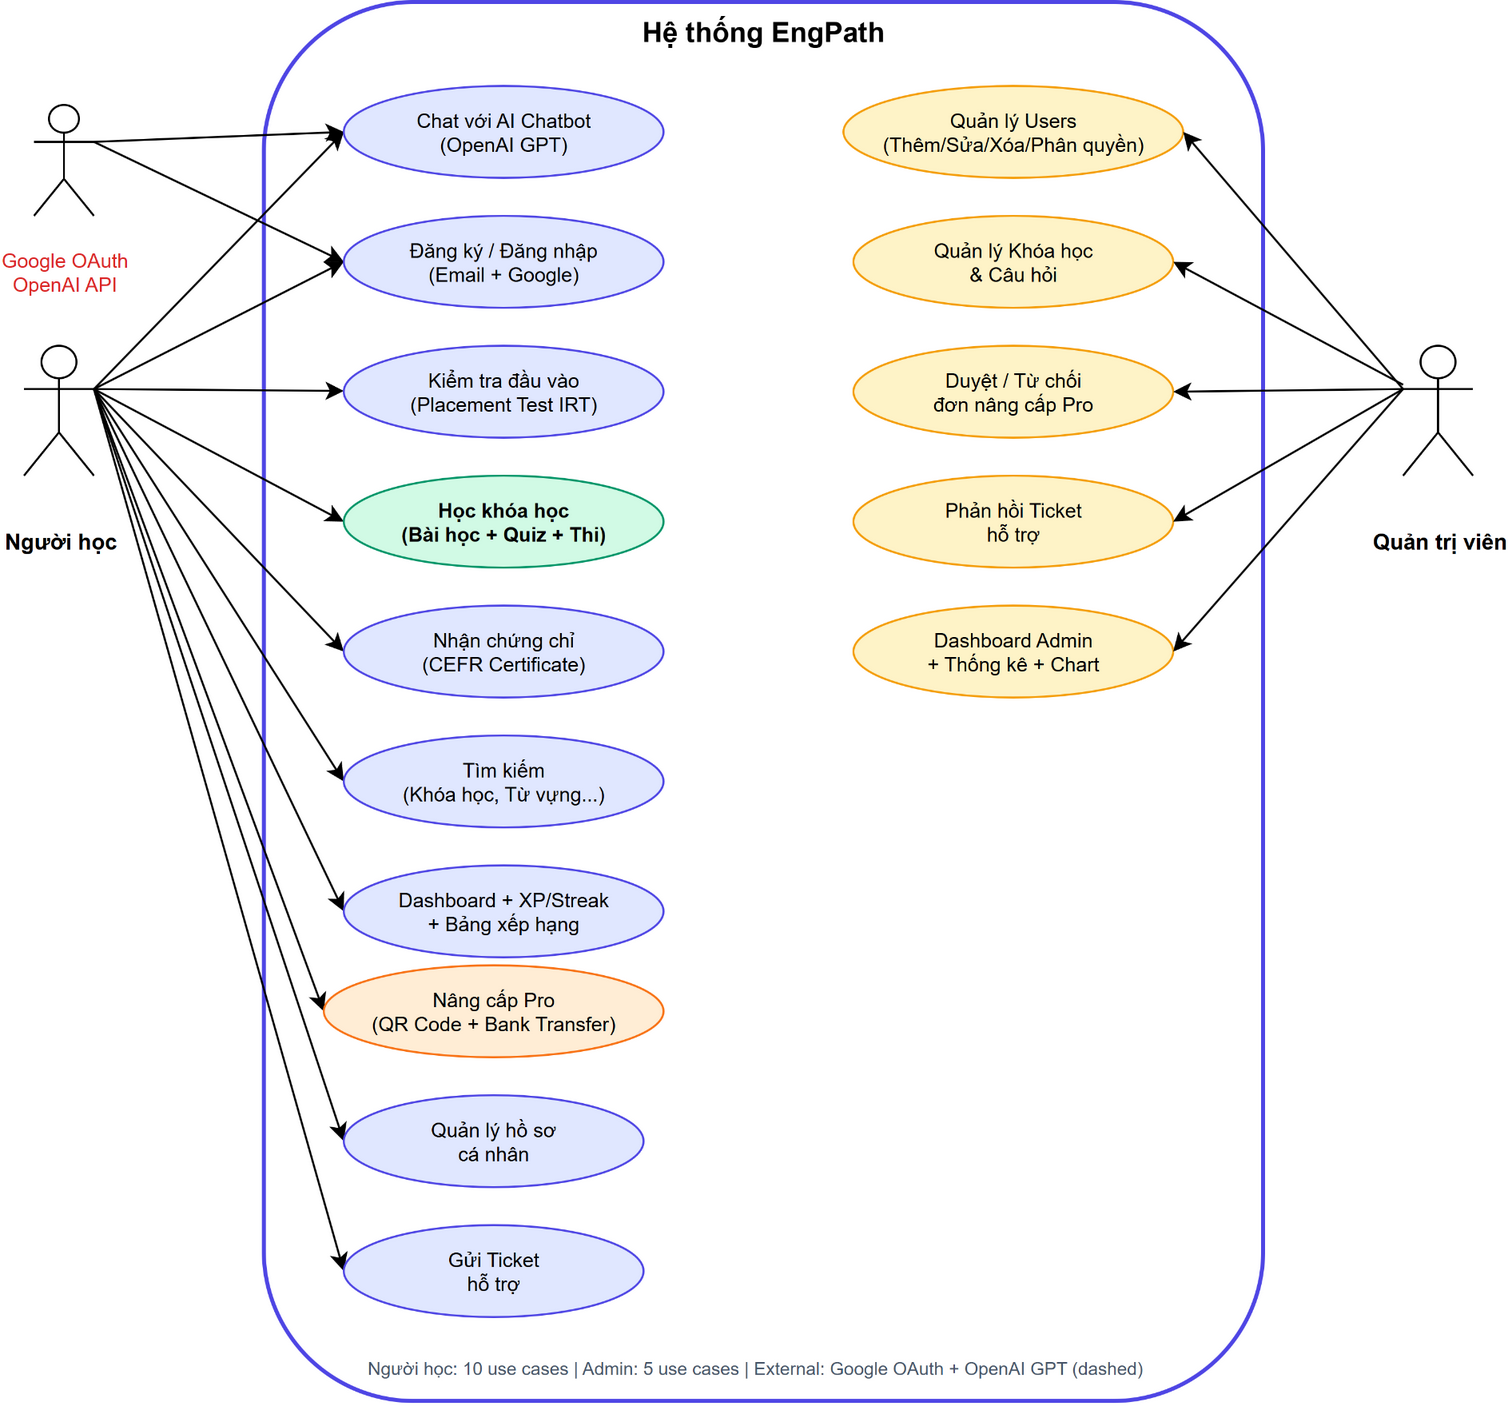

The diagram above was exported from draw.io. Its source (the exported page's mxGraphModel, read from the mxfile embedded in the PNG):
<mxGraphModel dx="1542" dy="914" grid="1" gridSize="10" guides="1" tooltips="1" connect="1" arrows="1" fold="1" page="1" pageScale="1" pageWidth="900" pageHeight="750" math="0" shadow="0">
  <root>
    <mxCell id="0" />
    <mxCell id="1" parent="0" />
    <mxCell id="sys" parent="1" style="rounded=1;whiteSpace=wrap;html=1;fillColor=none;strokeColor=#4F46E5;strokeWidth=2;fontSize=14;fontStyle=1;verticalAlign=top;" value="Hệ thống EngPath" vertex="1">
      <mxGeometry height="700" width="500" x="200" y="68" as="geometry" />
    </mxCell>
    <mxCell id="9E2wmQX7eQueYQR80z6p-5" edge="1" parent="1" source="learner" style="rounded=0;orthogonalLoop=1;jettySize=auto;html=1;exitX=1;exitY=0.3333333333333333;exitDx=0;exitDy=0;exitPerimeter=0;entryX=0;entryY=0.5;entryDx=0;entryDy=0;" target="uc7">
      <mxGeometry relative="1" as="geometry" />
    </mxCell>
    <mxCell id="9E2wmQX7eQueYQR80z6p-6" edge="1" parent="1" source="learner" style="rounded=0;orthogonalLoop=1;jettySize=auto;html=1;exitX=1;exitY=0.3333333333333333;exitDx=0;exitDy=0;exitPerimeter=0;entryX=0;entryY=0.5;entryDx=0;entryDy=0;" target="uc1">
      <mxGeometry relative="1" as="geometry" />
    </mxCell>
    <mxCell id="9E2wmQX7eQueYQR80z6p-7" edge="1" parent="1" source="learner" style="rounded=0;orthogonalLoop=1;jettySize=auto;html=1;exitX=1;exitY=0.3333333333333333;exitDx=0;exitDy=0;exitPerimeter=0;" target="uc2">
      <mxGeometry relative="1" as="geometry" />
    </mxCell>
    <mxCell id="9E2wmQX7eQueYQR80z6p-8" edge="1" parent="1" source="learner" style="rounded=0;orthogonalLoop=1;jettySize=auto;html=1;exitX=1;exitY=0.3333333333333333;exitDx=0;exitDy=0;exitPerimeter=0;entryX=0;entryY=0.5;entryDx=0;entryDy=0;" target="uc3">
      <mxGeometry relative="1" as="geometry" />
    </mxCell>
    <mxCell id="9E2wmQX7eQueYQR80z6p-9" edge="1" parent="1" source="learner" style="rounded=0;orthogonalLoop=1;jettySize=auto;html=1;exitX=1;exitY=0.3333333333333333;exitDx=0;exitDy=0;exitPerimeter=0;entryX=0;entryY=0.5;entryDx=0;entryDy=0;" target="uc4">
      <mxGeometry relative="1" as="geometry" />
    </mxCell>
    <mxCell id="9E2wmQX7eQueYQR80z6p-10" edge="1" parent="1" source="learner" style="rounded=0;orthogonalLoop=1;jettySize=auto;html=1;exitX=1;exitY=0.3333333333333333;exitDx=0;exitDy=0;exitPerimeter=0;entryX=0;entryY=0.5;entryDx=0;entryDy=0;" target="uc5">
      <mxGeometry relative="1" as="geometry" />
    </mxCell>
    <mxCell id="9E2wmQX7eQueYQR80z6p-11" edge="1" parent="1" source="learner" style="rounded=0;orthogonalLoop=1;jettySize=auto;html=1;exitX=1;exitY=0.3333333333333333;exitDx=0;exitDy=0;exitPerimeter=0;entryX=0;entryY=0.5;entryDx=0;entryDy=0;" target="uc6">
      <mxGeometry relative="1" as="geometry" />
    </mxCell>
    <mxCell id="9E2wmQX7eQueYQR80z6p-12" edge="1" parent="1" source="learner" style="rounded=0;orthogonalLoop=1;jettySize=auto;html=1;exitX=1;exitY=0.3333333333333333;exitDx=0;exitDy=0;exitPerimeter=0;entryX=0;entryY=0.5;entryDx=0;entryDy=0;" target="uc8">
      <mxGeometry relative="1" as="geometry" />
    </mxCell>
    <mxCell id="9E2wmQX7eQueYQR80z6p-13" edge="1" parent="1" source="learner" style="rounded=0;orthogonalLoop=1;jettySize=auto;html=1;exitX=1;exitY=0.3333333333333333;exitDx=0;exitDy=0;exitPerimeter=0;entryX=0;entryY=0.5;entryDx=0;entryDy=0;" target="uc9">
      <mxGeometry relative="1" as="geometry" />
    </mxCell>
    <mxCell id="9E2wmQX7eQueYQR80z6p-14" edge="1" parent="1" source="learner" style="rounded=0;orthogonalLoop=1;jettySize=auto;html=1;exitX=1;exitY=0.3333333333333333;exitDx=0;exitDy=0;exitPerimeter=0;entryX=0;entryY=0.5;entryDx=0;entryDy=0;" target="uc10">
      <mxGeometry relative="1" as="geometry" />
    </mxCell>
    <mxCell id="learner" parent="1" style="shape=umlActor;verticalLabelPosition=bottom;html=1;fontSize=11;fontStyle=1;" value="Người học" vertex="1">
      <mxGeometry height="65" width="35" x="80" y="240" as="geometry" />
    </mxCell>
    <mxCell id="admin" parent="1" style="shape=umlActor;verticalLabelPosition=bottom;html=1;fontSize=11;fontStyle=1;" value="Quản trị viên" vertex="1">
      <mxGeometry height="65" width="35" x="770" y="240" as="geometry" />
    </mxCell>
    <mxCell id="9E2wmQX7eQueYQR80z6p-2" edge="1" parent="1" source="ext_actor" style="rounded=0;orthogonalLoop=1;jettySize=auto;html=1;exitX=1;exitY=0.3333333333333333;exitDx=0;exitDy=0;exitPerimeter=0;entryX=0;entryY=0.5;entryDx=0;entryDy=0;" target="uc7">
      <mxGeometry relative="1" as="geometry" />
    </mxCell>
    <mxCell id="9E2wmQX7eQueYQR80z6p-3" edge="1" parent="1" source="ext_actor" style="rounded=0;orthogonalLoop=1;jettySize=auto;html=1;exitX=1;exitY=0.3333333333333333;exitDx=0;exitDy=0;exitPerimeter=0;entryX=0;entryY=0.5;entryDx=0;entryDy=0;" target="uc1">
      <mxGeometry relative="1" as="geometry" />
    </mxCell>
    <mxCell id="ext_actor" parent="1" style="shape=umlActor;verticalLabelPosition=bottom;html=1;fontSize=10;fontColor=#DC2626;" value="Google OAuth&#10;OpenAI API" vertex="1">
      <mxGeometry height="55.5" width="30" x="85" y="119.5" as="geometry" />
    </mxCell>
    <mxCell id="uc1" parent="1" style="ellipse;whiteSpace=wrap;html=1;fillColor=#E0E7FF;strokeColor=#4F46E5;fontSize=10;" value="Đăng ký / Đăng nhập&#10;(Email + Google)" vertex="1">
      <mxGeometry height="46" width="160" x="240" y="175" as="geometry" />
    </mxCell>
    <mxCell id="uc2" parent="1" style="ellipse;whiteSpace=wrap;html=1;fillColor=#E0E7FF;strokeColor=#4F46E5;fontSize=10;" value="Kiểm tra đầu vào&#10;(Placement Test IRT)" vertex="1">
      <mxGeometry height="46" width="160" x="240" y="240" as="geometry" />
    </mxCell>
    <mxCell id="uc3" parent="1" style="ellipse;whiteSpace=wrap;html=1;fillColor=#D1FAE5;strokeColor=#059669;fontSize=10;fontStyle=1;" value="Học khóa học&#10;(Bài học + Quiz + Thi)" vertex="1">
      <mxGeometry height="46" width="160" x="240" y="305" as="geometry" />
    </mxCell>
    <mxCell id="uc4" parent="1" style="ellipse;whiteSpace=wrap;html=1;fillColor=#E0E7FF;strokeColor=#4F46E5;fontSize=10;" value="Nhận chứng chỉ&#10;(CEFR Certificate)" vertex="1">
      <mxGeometry height="46" width="160" x="240" y="370" as="geometry" />
    </mxCell>
    <mxCell id="uc5" parent="1" style="ellipse;whiteSpace=wrap;html=1;fillColor=#E0E7FF;strokeColor=#4F46E5;fontSize=10;" value="Tìm kiếm&#10;(Khóa học, Từ vựng...)" vertex="1">
      <mxGeometry height="46" width="160" x="240" y="435" as="geometry" />
    </mxCell>
    <mxCell id="uc6" parent="1" style="ellipse;whiteSpace=wrap;html=1;fillColor=#E0E7FF;strokeColor=#4F46E5;fontSize=10;" value="Dashboard + XP/Streak&#10;+ Bảng xếp hạng" vertex="1">
      <mxGeometry height="46" width="160" x="240" y="500" as="geometry" />
    </mxCell>
    <mxCell id="uc7" parent="1" style="ellipse;whiteSpace=wrap;html=1;fillColor=#E0E7FF;strokeColor=#4F46E5;fontSize=10;" value="Chat với AI Chatbot&#10;(OpenAI GPT)" vertex="1">
      <mxGeometry height="46" width="160" x="240" y="110" as="geometry" />
    </mxCell>
    <mxCell id="uc8" parent="1" style="ellipse;whiteSpace=wrap;html=1;fillColor=#FFEDD5;strokeColor=#F97316;fontSize=10;" value="Nâng cấp Pro&#10;(QR Code + Bank Transfer)" vertex="1">
      <mxGeometry height="46" width="170" x="230" y="550" as="geometry" />
    </mxCell>
    <mxCell id="uc9" parent="1" style="ellipse;whiteSpace=wrap;html=1;fillColor=#E0E7FF;strokeColor=#4F46E5;fontSize=10;" value="Quản lý hồ sơ&#10;cá nhân" vertex="1">
      <mxGeometry height="46" width="150" x="240" y="615" as="geometry" />
    </mxCell>
    <mxCell id="uc10" parent="1" style="ellipse;whiteSpace=wrap;html=1;fillColor=#E0E7FF;strokeColor=#4F46E5;fontSize=10;" value="Gửi Ticket&#10;hỗ trợ" vertex="1">
      <mxGeometry height="46" width="150" x="240" y="680" as="geometry" />
    </mxCell>
    <mxCell id="uc_a1" parent="1" style="ellipse;whiteSpace=wrap;html=1;fillColor=#FEF3C7;strokeColor=#F59E0B;fontSize=10;" value="Quản lý Users&#10;(Thêm/Sửa/Xóa/Phân quyền)" vertex="1">
      <mxGeometry height="46" width="170" x="490" y="110" as="geometry" />
    </mxCell>
    <mxCell id="uc_a2" parent="1" style="ellipse;whiteSpace=wrap;html=1;fillColor=#FEF3C7;strokeColor=#F59E0B;fontSize=10;" value="Quản lý Khóa học&#10;&amp; Câu hỏi" vertex="1">
      <mxGeometry height="46" width="160" x="495" y="175" as="geometry" />
    </mxCell>
    <mxCell id="uc_a3" parent="1" style="ellipse;whiteSpace=wrap;html=1;fillColor=#FEF3C7;strokeColor=#F59E0B;fontSize=10;" value="Duyệt / Từ chối&#10;đơn nâng cấp Pro" vertex="1">
      <mxGeometry height="46" width="160" x="495" y="240" as="geometry" />
    </mxCell>
    <mxCell id="uc_a4" parent="1" style="ellipse;whiteSpace=wrap;html=1;fillColor=#FEF3C7;strokeColor=#F59E0B;fontSize=10;" value="Phản hồi Ticket&#10;hỗ trợ" vertex="1">
      <mxGeometry height="46" width="160" x="495" y="305" as="geometry" />
    </mxCell>
    <mxCell id="uc_a5" parent="1" style="ellipse;whiteSpace=wrap;html=1;fillColor=#FEF3C7;strokeColor=#F59E0B;fontSize=10;" value="Dashboard Admin&#10;+ Thống kê + Chart" vertex="1">
      <mxGeometry height="46" width="160" x="495" y="370" as="geometry" />
    </mxCell>
    <mxCell id="e_a1" edge="1" parent="1" source="admin" style="rounded=0;orthogonalLoop=1;html=1;exitX=0;exitY=0.3333333333333333;entryX=1;entryY=0.5;exitDx=0;exitDy=0;exitPerimeter=0;" target="uc_a1">
      <mxGeometry relative="1" as="geometry" />
    </mxCell>
    <mxCell id="e_a2" edge="1" parent="1" source="admin" style="rounded=0;orthogonalLoop=1;html=1;exitX=0;exitY=0.3;entryX=1;entryY=0.5;" target="uc_a2">
      <mxGeometry relative="1" as="geometry" />
    </mxCell>
    <mxCell id="e_a3" edge="1" parent="1" source="admin" style="rounded=0;orthogonalLoop=1;html=1;exitX=0;exitY=0.3333333333333333;entryX=1;entryY=0.5;exitDx=0;exitDy=0;exitPerimeter=0;" target="uc_a3">
      <mxGeometry relative="1" as="geometry" />
    </mxCell>
    <mxCell id="e_a4" edge="1" parent="1" source="admin" style="rounded=0;orthogonalLoop=1;html=1;exitX=0;exitY=0.3333333333333333;entryX=1;entryY=0.5;exitDx=0;exitDy=0;exitPerimeter=0;" target="uc_a4">
      <mxGeometry relative="1" as="geometry" />
    </mxCell>
    <mxCell id="e_a5" edge="1" parent="1" source="admin" style="rounded=0;orthogonalLoop=1;html=1;exitX=0;exitY=0.3333333333333333;entryX=1;entryY=0.5;exitDx=0;exitDy=0;exitPerimeter=0;" target="uc_a5">
      <mxGeometry relative="1" as="geometry" />
    </mxCell>
    <mxCell id="note" parent="1" style="text;html=1;fontSize=9;fontColor=#475569;align=left;" value="Người học: 10 use cases | Admin: 5 use cases | External: Google OAuth + OpenAI GPT (dashed)" vertex="1">
      <mxGeometry height="18" width="500" x="250" y="740" as="geometry" />
    </mxCell>
  </root>
</mxGraphModel>